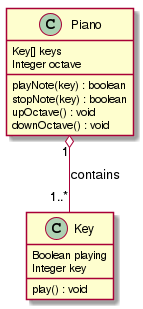

The diagram above was rendered by PlantUML. Its source (embedded in the PNG):
@startuml
Piano "1" o-- "1..*" Key : "contains"
Piano : Key[] keys
Piano : Integer octave
Piano : playNote(key) : boolean
Piano : stopNote(key) : boolean
Piano : upOctave() : void
Piano : downOctave() : void
Key : Boolean playing
Key : Integer key
Key : play() : void
@enduml